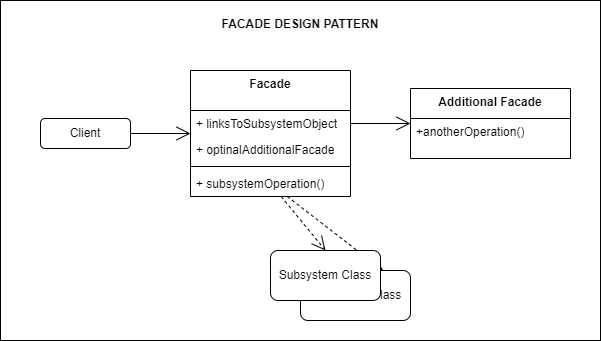

The diagram above was exported from draw.io. Its source (the exported page's mxGraphModel, read from the mxfile embedded in the PNG):
<mxGraphModel dx="1050" dy="534" grid="1" gridSize="10" guides="1" tooltips="1" connect="1" arrows="1" fold="1" page="1" pageScale="1" pageWidth="827" pageHeight="1169" math="0" shadow="0">
  <root>
    <mxCell id="0" />
    <mxCell id="1" parent="0" />
    <mxCell id="rZZLHOQXzqtduA026Enx-9" value="" style="rounded=0;whiteSpace=wrap;html=1;" vertex="1" parent="1">
      <mxGeometry x="80" y="10" width="600" height="340" as="geometry" />
    </mxCell>
    <mxCell id="rZZLHOQXzqtduA026Enx-7" value="" style="endArrow=open;endSize=12;dashed=1;html=1;rounded=0;entryX=0.75;entryY=0;entryDx=0;entryDy=0;" edge="1" parent="1" source="XPYApvPzZQlwrY1K6uOt-5" target="rZZLHOQXzqtduA026Enx-4">
      <mxGeometry width="160" relative="1" as="geometry">
        <mxPoint x="371" y="216" as="sourcePoint" />
        <mxPoint x="415" y="270" as="targetPoint" />
      </mxGeometry>
    </mxCell>
    <mxCell id="TI8xYcBb02_gu0e7ReL4-1" value="Client" style="rounded=1;whiteSpace=wrap;html=1;" vertex="1" parent="1">
      <mxGeometry x="120" y="128" width="90" height="30" as="geometry" />
    </mxCell>
    <mxCell id="TI8xYcBb02_gu0e7ReL4-2" value="" style="endArrow=open;endFill=1;endSize=12;html=1;rounded=0;exitX=1;exitY=0.5;exitDx=0;exitDy=0;" edge="1" parent="1" source="TI8xYcBb02_gu0e7ReL4-1" target="XPYApvPzZQlwrY1K6uOt-1">
      <mxGeometry width="160" relative="1" as="geometry">
        <mxPoint x="-315" y="530" as="sourcePoint" />
        <mxPoint x="170" y="220" as="targetPoint" />
      </mxGeometry>
    </mxCell>
    <mxCell id="XPYApvPzZQlwrY1K6uOt-1" value="Facade" style="swimlane;fontStyle=1;align=center;verticalAlign=top;childLayout=stackLayout;horizontal=1;startSize=40;horizontalStack=0;resizeParent=1;resizeParentMax=0;resizeLast=0;collapsible=1;marginBottom=0;whiteSpace=wrap;html=1;" vertex="1" parent="1">
      <mxGeometry x="270" y="80" width="160" height="126" as="geometry" />
    </mxCell>
    <mxCell id="XPYApvPzZQlwrY1K6uOt-2" value="+ linksToSubsystemObject" style="text;strokeColor=none;fillColor=none;align=left;verticalAlign=top;spacingLeft=4;spacingRight=4;overflow=hidden;rotatable=0;points=[[0,0.5],[1,0.5]];portConstraint=eastwest;whiteSpace=wrap;html=1;" vertex="1" parent="XPYApvPzZQlwrY1K6uOt-1">
      <mxGeometry y="40" width="160" height="26" as="geometry" />
    </mxCell>
    <mxCell id="XPYApvPzZQlwrY1K6uOt-7" value="+ optinalAdditionalFacade" style="text;strokeColor=none;fillColor=none;align=left;verticalAlign=top;spacingLeft=4;spacingRight=4;overflow=hidden;rotatable=0;points=[[0,0.5],[1,0.5]];portConstraint=eastwest;whiteSpace=wrap;html=1;" vertex="1" parent="XPYApvPzZQlwrY1K6uOt-1">
      <mxGeometry y="66" width="160" height="26" as="geometry" />
    </mxCell>
    <mxCell id="XPYApvPzZQlwrY1K6uOt-3" value="" style="line;strokeWidth=1;fillColor=none;align=left;verticalAlign=middle;spacingTop=-1;spacingLeft=3;spacingRight=3;rotatable=0;labelPosition=right;points=[];portConstraint=eastwest;strokeColor=inherit;" vertex="1" parent="XPYApvPzZQlwrY1K6uOt-1">
      <mxGeometry y="92" width="160" height="8" as="geometry" />
    </mxCell>
    <mxCell id="XPYApvPzZQlwrY1K6uOt-5" value="+&amp;nbsp;subsystemOperation()" style="text;strokeColor=none;fillColor=none;align=left;verticalAlign=top;spacingLeft=4;spacingRight=4;overflow=hidden;rotatable=0;points=[[0,0.5],[1,0.5]];portConstraint=eastwest;whiteSpace=wrap;html=1;" vertex="1" parent="XPYApvPzZQlwrY1K6uOt-1">
      <mxGeometry y="100" width="160" height="26" as="geometry" />
    </mxCell>
    <mxCell id="rZZLHOQXzqtduA026Enx-1" value="Additional Facade" style="swimlane;fontStyle=1;align=center;verticalAlign=top;childLayout=stackLayout;horizontal=1;startSize=30;horizontalStack=0;resizeParent=1;resizeParentMax=0;resizeLast=0;collapsible=1;marginBottom=0;whiteSpace=wrap;html=1;" vertex="1" parent="1">
      <mxGeometry x="490" y="98" width="160" height="70" as="geometry" />
    </mxCell>
    <mxCell id="rZZLHOQXzqtduA026Enx-2" value="+anotherOperation()" style="text;strokeColor=none;fillColor=none;align=left;verticalAlign=top;spacingLeft=4;spacingRight=4;overflow=hidden;rotatable=0;points=[[0,0.5],[1,0.5]];portConstraint=eastwest;whiteSpace=wrap;html=1;" vertex="1" parent="rZZLHOQXzqtduA026Enx-1">
      <mxGeometry y="30" width="160" height="40" as="geometry" />
    </mxCell>
    <mxCell id="rZZLHOQXzqtduA026Enx-4" value="Subsystem Class" style="rounded=1;whiteSpace=wrap;html=1;" vertex="1" parent="1">
      <mxGeometry x="380" y="280" width="110" height="50" as="geometry" />
    </mxCell>
    <mxCell id="rZZLHOQXzqtduA026Enx-5" value="Subsystem Class" style="rounded=1;whiteSpace=wrap;html=1;" vertex="1" parent="1">
      <mxGeometry x="350" y="260" width="110" height="50" as="geometry" />
    </mxCell>
    <mxCell id="rZZLHOQXzqtduA026Enx-6" value="" style="endArrow=open;endSize=12;dashed=1;html=1;rounded=0;entryX=0.5;entryY=0;entryDx=0;entryDy=0;" edge="1" parent="1" source="XPYApvPzZQlwrY1K6uOt-5" target="rZZLHOQXzqtduA026Enx-5">
      <mxGeometry width="160" relative="1" as="geometry">
        <mxPoint x="180" y="450" as="sourcePoint" />
        <mxPoint x="340" y="450" as="targetPoint" />
      </mxGeometry>
    </mxCell>
    <mxCell id="rZZLHOQXzqtduA026Enx-8" value="" style="endArrow=open;endFill=1;endSize=12;html=1;rounded=0;" edge="1" parent="1" source="XPYApvPzZQlwrY1K6uOt-2" target="rZZLHOQXzqtduA026Enx-1">
      <mxGeometry width="160" relative="1" as="geometry">
        <mxPoint x="170" y="153" as="sourcePoint" />
        <mxPoint x="280" y="153" as="targetPoint" />
      </mxGeometry>
    </mxCell>
    <mxCell id="Xj64AwOYkIPQr5ROOoZp-1" value="&lt;b style=&quot;border-color: var(--border-color); color: rgb(0, 0, 0); font-family: Helvetica; font-size: 12px; font-style: normal; font-variant-ligatures: normal; font-variant-caps: normal; letter-spacing: normal; orphans: 2; text-indent: 0px; text-transform: none; widows: 2; word-spacing: 0px; -webkit-text-stroke-width: 0px; background-color: rgb(251, 251, 251); text-decoration-thickness: initial; text-decoration-style: initial; text-decoration-color: initial;&quot;&gt;FACADE DESIGN PATTERN&lt;/b&gt;" style="text;whiteSpace=wrap;html=1;align=center;" vertex="1" parent="1">
      <mxGeometry x="245" y="20" width="270" height="40" as="geometry" />
    </mxCell>
  </root>
</mxGraphModel>